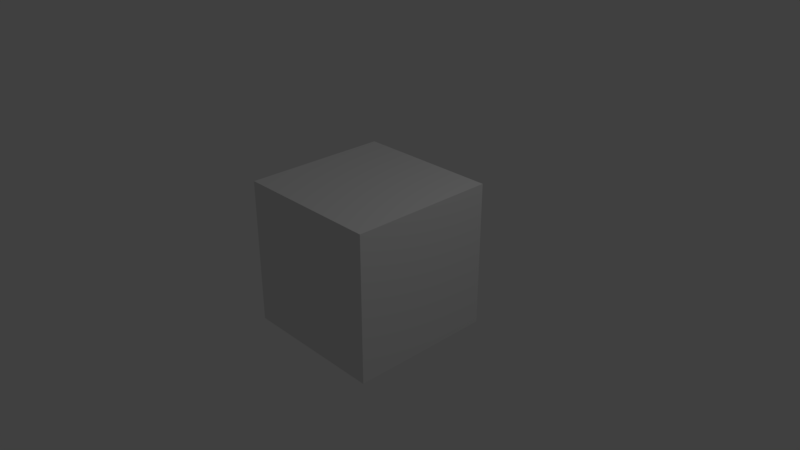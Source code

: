 # Source: dado.blend  (saved by Blender 2.79.0; exported with 4.5.12 LTS)
import bpy
from mathutils import Matrix  # noqa: F401  (used for matrix-valued properties, if any)

bpy.ops.wm.read_factory_settings(use_empty=True)
scene = bpy.context.scene
scene.name = 'Scene'

# ---- collections
col_collection_1 = bpy.data.collections.new('Collection 1'); scene.collection.children.link(col_collection_1)

# ---- materials (node trees are filled in below, after node groups)
mat_material_dado = bpy.data.materials.new('Material dado')
mat_material_dado.alpha_threshold = 0.0
mat_material_dado.use_transparent_shadow = False
mat_material_dado.roughness = 0.5

# ---- material node trees

# ---- world
world_world = bpy.data.worlds.new('World'); scene.world = world_world
world_world.color = (0.05088, 0.05088, 0.05088)
world_world.use_sun_shadow = False
world_world.sun_shadow_jitter_overblur = 0.0
world_world.cycles.sampling_method = 'MANUAL'

# ---- cameras
cam_camera = bpy.data.cameras.new('Camera')
cam_camera.clip_end = 100.0
cam_camera.lens = 35.0
cam_camera.sensor_width = 32.0
cam_camera.sensor_height = 18.0
cam_camera.ortho_scale = 7.314
cam_camera.dof.focus_distance = 0.0
cam_camera.dof.aperture_fstop = 128.0

# ---- lights
light_lamp = bpy.data.lights.new('Lamp', 'POINT')
light_lamp.transmission_factor = 0.0
light_lamp.cutoff_distance = 30.0
light_lamp.energy = 100.0
light_lamp.shadow_buffer_clip_start = 1.001
light_lamp.shadow_soft_size = 0.1
light_lamp.shadow_maximum_resolution = 0.006
light_lamp.use_absolute_resolution = True

# ---- meshes
me_cube = bpy.data.meshes.new('Cube')
me_cube.from_pydata([(1.0, 1.0, -1.0), (1.0, -1.0, -1.0), (-1.0, -1.0, -1.0), (-1.0, 1.0, -1.0), (1.0, 1.0, 1.0), (1.0, -1.0, 1.0), (-1.0, -1.0, 1.0), (-1.0, 1.0, 1.0)], [], [(0, 1, 2, 3), (4, 7, 6, 5), (0, 4, 5, 1), (1, 5, 6, 2), (2, 6, 7, 3), (4, 0, 3, 7)])
_uv = me_cube.uv_layers.new(name='UVMap')
_uv.uv.foreach_set('vector', [0.75, 0.6663, 0.5, 0.6663, 0.5, 0.3332, 0.7499, 0.3332, 0.0001001, 0.6663, 9.995e-05, 0.3332, 0.25, 0.3332, 0.2501, 0.6663, 0.75, 0.6663, 0.75, 0.9993, 0.5, 0.9993, 0.5, 0.6663, 0.5, 0.6663, 0.2501, 0.6663, 0.25, 0.3332, 0.5, 0.3332, 0.5, 0.3332, 0.5, 9.995e-05, 0.75, 0.0001, 0.7499, 0.3332, 0.9999, 0.6663, 0.75, 0.6663, 0.7499, 0.3332, 0.9999, 0.3332])
me_cube.materials.append(mat_material_dado)
me_cube.use_remesh_preserve_volume = False
me_cube.use_remesh_preserve_attributes = False
me_cube.use_mirror_vertex_groups = False
me_cube.update()

# ---- objects
ob_cube = bpy.data.objects.new('Cube', me_cube)
ob_lamp = bpy.data.objects.new('Lamp', light_lamp)
ob_camera = bpy.data.objects.new('Camera', cam_camera)

# ---- transforms, parenting, visibility, modifiers, constraints
ob_cube.location = (0.0, 0.0, 0.0)
ob_cube.lock_rotations_4d = False
ob_cube.empty_display_type = 'ARROWS'
ob_cube.lineart.crease_threshold = 0.0
ob_lamp.location = (4.076, 1.005, 5.904)
ob_lamp.rotation_euler = (0.6503, 0.05522, 1.866)
ob_lamp.lock_rotations_4d = False
ob_lamp.empty_display_type = 'ARROWS'
ob_lamp.color = (0.0, 0.0, 0.0, 0.0)
ob_lamp.lineart.crease_threshold = 0.0
ob_camera.location = (7.481, -6.508, 5.344)
ob_camera.rotation_euler = (1.109, 0.0, 0.8149)
ob_camera.lock_rotations_4d = False
ob_camera.empty_display_type = 'ARROWS'
ob_camera.color = (0.0, 0.0, 0.0, 0.0)
ob_camera.display_type = 'WIRE'
ob_camera.lineart.crease_threshold = 0.0

# ---- collection membership
col_collection_1.objects.link(ob_cube)
col_collection_1.objects.link(ob_lamp)
col_collection_1.objects.link(ob_camera)

# ---- scene / render settings (as saved in the file)
scene.camera = ob_camera
scene.frame_start = 1; scene.frame_end = 250; scene.frame_set(1)
scene.render.engine = 'BLENDER_EEVEE_NEXT'
scene.render.resolution_percentage = 50
scene.render.dither_intensity = 0.0
scene.cycles.use_denoising = False
scene.cycles.samples = 128
scene.cycles.sampling_pattern = 'TABULATED_SOBOL'
scene.cycles.use_adaptive_sampling = False
scene.cycles.use_light_tree = False
scene.cycles.blur_glossy = 0.0
scene.cycles.sample_clamp_indirect = 0.0
scene.view_settings.view_transform = 'Standard'
bpy.context.view_layer.update()
